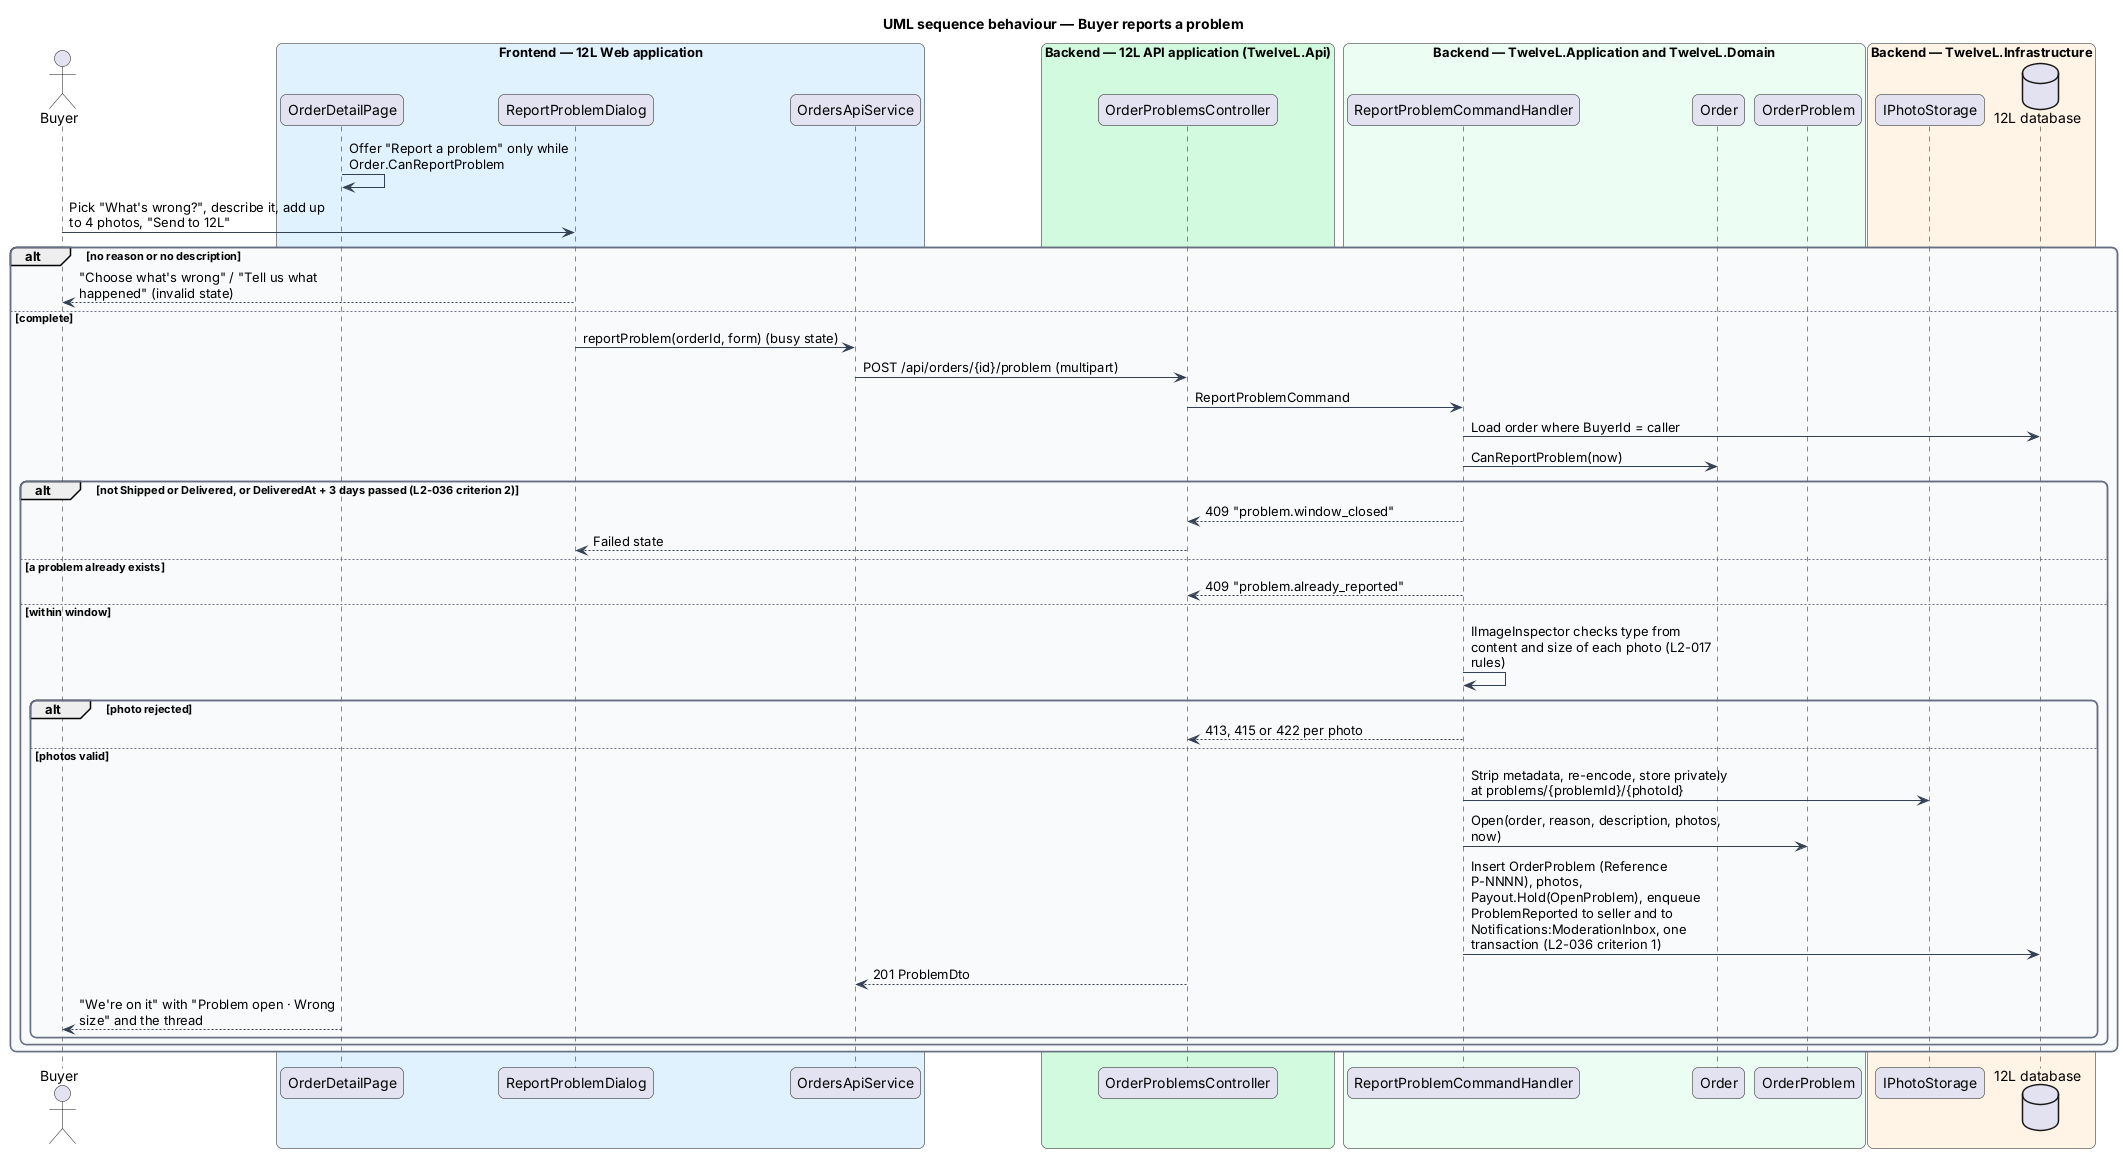

The diagram above was rendered by PlantUML. Its source (embedded in the PNG):
@startuml
title UML sequence behaviour — Buyer reports a problem
skinparam backgroundColor #FFFFFF
skinparam shadowing false
skinparam roundcorner 12
skinparam defaultFontName Arial
skinparam ArrowColor #344054
skinparam rectangle {
  BorderColor #344054
  FontColor #101828
}
skinparam package {
  BorderColor #667085
  FontColor #101828
  BackgroundColor #F9FAFB
}
skinparam sequenceMessageAlign left
skinparam maxMessageSize 260
actor "Buyer" as actor
box "Frontend — 12L Web application" #E0F2FE
  participant "OrderDetailPage" as page
  participant "ReportProblemDialog" as dlg
  participant "OrdersApiService" as client
end box
box "Backend — 12L API application (TwelveL.Api)" #D1FADF
  participant "OrderProblemsController" as ctrl
end box
box "Backend — TwelveL.Application and TwelveL.Domain" #ECFDF3
  participant "ReportProblemCommandHandler" as h
  participant "Order" as order
  participant "OrderProblem" as prob
end box
box "Backend — TwelveL.Infrastructure" #FFF4E5
  participant "IPhotoStorage" as store
  database "12L database" as db
end box
page -> page : Offer "Report a problem" only while Order.CanReportProblem
actor -> dlg : Pick "What's wrong?", describe it, add up to 4 photos, "Send to 12L"
alt no reason or no description
  dlg --> actor : "Choose what's wrong" / "Tell us what happened" (invalid state)
else complete
  dlg -> client : reportProblem(orderId, form) (busy state)
  client -> ctrl : POST /api/orders/{id}/problem (multipart)
  ctrl -> h : ReportProblemCommand
  h -> db : Load order where BuyerId = caller
  h -> order : CanReportProblem(now)
  alt not Shipped or Delivered, or DeliveredAt + 3 days passed (L2-036 criterion 2)
    h --> ctrl : 409 "problem.window_closed"
    ctrl --> dlg : Failed state
  else a problem already exists
    h --> ctrl : 409 "problem.already_reported"
  else within window
    h -> h : IImageInspector checks type from content and size of each photo (L2-017 rules)
    alt photo rejected
      h --> ctrl : 413, 415 or 422 per photo
    else photos valid
      h -> store : Strip metadata, re-encode, store privately at problems/{problemId}/{photoId}
      h -> prob : Open(order, reason, description, photos, now)
      h -> db : Insert OrderProblem (Reference P-NNNN), photos, Payout.Hold(OpenProblem), enqueue ProblemReported to seller and to Notifications:ModerationInbox, one transaction (L2-036 criterion 1)
      ctrl --> client : 201 ProblemDto
      page --> actor : "We're on it" with "Problem open · Wrong size" and the thread
    end
  end
end
@enduml